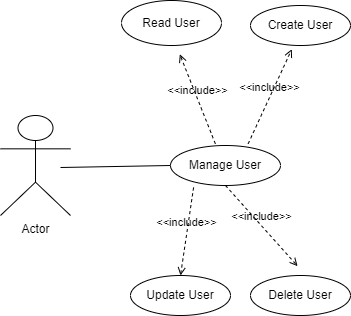

The diagram above was exported from draw.io. Its source (the exported page's mxGraphModel, read from the mxfile embedded in the PNG):
<mxGraphModel dx="910" dy="506" grid="1" gridSize="10" guides="1" tooltips="1" connect="1" arrows="1" fold="1" page="1" pageScale="1" pageWidth="827" pageHeight="1169" math="0" shadow="0">
  <root>
    <mxCell id="0" />
    <mxCell id="1" parent="0" />
    <mxCell id="Hz8cR-zWmWckMFYCqnre-1" value="Actor" style="shape=umlActor;verticalLabelPosition=bottom;verticalAlign=top;html=1;outlineConnect=0;" vertex="1" parent="1">
      <mxGeometry x="170" y="260" width="70" height="100" as="geometry" />
    </mxCell>
    <mxCell id="Hz8cR-zWmWckMFYCqnre-2" value="Create User" style="ellipse;whiteSpace=wrap;html=1;" vertex="1" parent="1">
      <mxGeometry x="420" y="150" width="100" height="40" as="geometry" />
    </mxCell>
    <mxCell id="Hz8cR-zWmWckMFYCqnre-3" value="Manage User" style="ellipse;whiteSpace=wrap;html=1;" vertex="1" parent="1">
      <mxGeometry x="340" y="290" width="110" height="40" as="geometry" />
    </mxCell>
    <mxCell id="Hz8cR-zWmWckMFYCqnre-4" value="Delete User" style="ellipse;whiteSpace=wrap;html=1;" vertex="1" parent="1">
      <mxGeometry x="420" y="420" width="100" height="40" as="geometry" />
    </mxCell>
    <mxCell id="Hz8cR-zWmWckMFYCqnre-5" value="" style="endArrow=none;html=1;rounded=0;entryX=0;entryY=0.5;entryDx=0;entryDy=0;" edge="1" parent="1" target="Hz8cR-zWmWckMFYCqnre-3">
      <mxGeometry width="50" height="50" relative="1" as="geometry">
        <mxPoint x="230" y="312" as="sourcePoint" />
        <mxPoint x="320" y="300" as="targetPoint" />
      </mxGeometry>
    </mxCell>
    <mxCell id="Hz8cR-zWmWckMFYCqnre-8" value="Read User" style="ellipse;whiteSpace=wrap;html=1;" vertex="1" parent="1">
      <mxGeometry x="291" y="145" width="100" height="45" as="geometry" />
    </mxCell>
    <mxCell id="Hz8cR-zWmWckMFYCqnre-9" value="Update User" style="ellipse;whiteSpace=wrap;html=1;" vertex="1" parent="1">
      <mxGeometry x="300" y="420" width="100" height="40" as="geometry" />
    </mxCell>
    <mxCell id="Hz8cR-zWmWckMFYCqnre-17" value="&amp;lt;&amp;lt;include&amp;gt;&amp;gt;" style="html=1;verticalAlign=bottom;labelBackgroundColor=none;endArrow=open;endFill=0;dashed=1;rounded=0;entryX=0.583;entryY=1.196;entryDx=0;entryDy=0;entryPerimeter=0;exitX=0.408;exitY=-0.043;exitDx=0;exitDy=0;exitPerimeter=0;" edge="1" parent="1" source="Hz8cR-zWmWckMFYCqnre-3" target="Hz8cR-zWmWckMFYCqnre-8">
      <mxGeometry width="160" relative="1" as="geometry">
        <mxPoint x="380" y="280" as="sourcePoint" />
        <mxPoint x="360" y="200" as="targetPoint" />
      </mxGeometry>
    </mxCell>
    <mxCell id="Hz8cR-zWmWckMFYCqnre-18" value="&amp;lt;&amp;lt;include&amp;gt;&amp;gt;" style="html=1;verticalAlign=bottom;labelBackgroundColor=none;endArrow=open;endFill=0;dashed=1;rounded=0;exitX=0.706;exitY=-0.043;exitDx=0;exitDy=0;exitPerimeter=0;entryX=0.413;entryY=1.093;entryDx=0;entryDy=0;entryPerimeter=0;" edge="1" parent="1" source="Hz8cR-zWmWckMFYCqnre-3" target="Hz8cR-zWmWckMFYCqnre-2">
      <mxGeometry width="160" relative="1" as="geometry">
        <mxPoint x="414" y="260" as="sourcePoint" />
        <mxPoint x="574" y="260" as="targetPoint" />
      </mxGeometry>
    </mxCell>
    <mxCell id="Hz8cR-zWmWckMFYCqnre-22" value="&amp;lt;&amp;lt;include&amp;gt;&amp;gt;" style="html=1;verticalAlign=bottom;labelBackgroundColor=none;endArrow=open;endFill=0;dashed=1;rounded=0;entryX=0.5;entryY=0;entryDx=0;entryDy=0;exitX=0.21;exitY=1.048;exitDx=0;exitDy=0;exitPerimeter=0;" edge="1" parent="1" source="Hz8cR-zWmWckMFYCqnre-3" target="Hz8cR-zWmWckMFYCqnre-9">
      <mxGeometry width="160" relative="1" as="geometry">
        <mxPoint x="200" y="370" as="sourcePoint" />
        <mxPoint x="360" y="370" as="targetPoint" />
      </mxGeometry>
    </mxCell>
    <mxCell id="Hz8cR-zWmWckMFYCqnre-23" value="&amp;lt;&amp;lt;include&amp;gt;&amp;gt;" style="html=1;verticalAlign=bottom;labelBackgroundColor=none;endArrow=open;endFill=0;dashed=1;rounded=0;exitX=0.5;exitY=1;exitDx=0;exitDy=0;entryX=0.471;entryY=-0.234;entryDx=0;entryDy=0;entryPerimeter=0;" edge="1" parent="1" source="Hz8cR-zWmWckMFYCqnre-3" target="Hz8cR-zWmWckMFYCqnre-4">
      <mxGeometry width="160" relative="1" as="geometry">
        <mxPoint x="400" y="360" as="sourcePoint" />
        <mxPoint x="560" y="360" as="targetPoint" />
      </mxGeometry>
    </mxCell>
  </root>
</mxGraphModel>